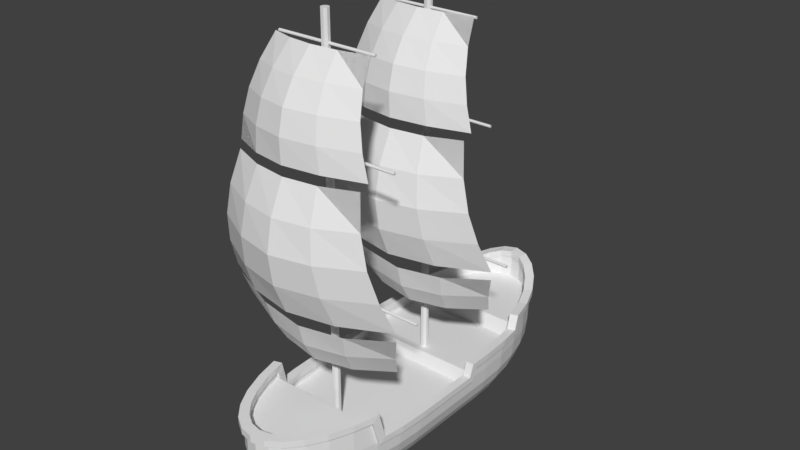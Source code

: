 # Source: Ship.blend  (saved by Blender 2.78.0; exported with 4.5.12 LTS)
import bpy
from mathutils import Matrix  # noqa: F401  (used for matrix-valued properties, if any)

bpy.ops.wm.read_factory_settings(use_empty=True)
scene = bpy.context.scene
scene.name = 'Scene'

# ---- collections
col_collection_1 = bpy.data.collections.new('Collection 1'); scene.collection.children.link(col_collection_1)

# ---- world
world_world = bpy.data.worlds.new('World'); scene.world = world_world
world_world.color = (0.05088, 0.05088, 0.05088)
world_world.use_sun_shadow = False
world_world.sun_shadow_jitter_overblur = 0.0
world_world.cycles.sampling_method = 'MANUAL'

# ---- meshes
me_cylinder_000 = bpy.data.meshes.new('Cylinder.000')
me_cylinder_000.from_pydata([(0.002859, 0.1057, -0.1799), (0.003035, 0.1107, -0.1799), (0.00374, 0.09787, -0.1799), (0.003035, 0.1107, -0.1764), (0.00899, 0.1111, -0.1799), (0.001846, 0.1133, -0.1799), (0.001846, 0.1177, -0.1799), (0.00899, 0.1133, -0.1799), (0.001472, 0.09787, -0.1799), (0.002859, 0.1057, -0.1764), (0.00899, 0.1111, -0.1764), (0.001472, 0.09787, -0.1764), (0.00374, 0.09787, -0.1764), (0.00899, 0.1133, -0.1764), (0.001846, 0.1133, -0.1764), (0.001846, 0.1177, -0.1764), (0.0, 0.1056, -0.1799), (-0.002859, 0.1057, -0.1799), (-0.003035, 0.1107, -0.1799), (-0.00374, 0.09787, -0.1799), (-0.003035, 0.1107, -0.1764), (0.0, 0.1056, -0.1764), (-0.00899, 0.1111, -0.1799), (-0.001846, 0.1133, -0.1799), (-0.001846, 0.1177, -0.1799), (-0.00899, 0.1133, -0.1799), (0.0, 0.1177, -0.1764), (0.0, 0.1177, -0.1799), (-0.001472, 0.09787, -0.1799), (-0.002859, 0.1057, -0.1764), (-0.00899, 0.1111, -0.1764), (-0.001472, 0.09787, -0.1764), (-0.00374, 0.09787, -0.1764), (-0.00899, 0.1133, -0.1764), (-0.001846, 0.1133, -0.1764), (-0.001846, 0.1177, -0.1764)], [], [(6, 27, 26, 15), (2, 0, 9, 12), (2, 8, 16, 27, 6, 5, 7, 4, 1, 0), (4, 7, 13, 10), (1, 4, 10, 3), (16, 8, 11, 21), (8, 2, 12, 11), (0, 1, 3, 9), (12, 9, 3, 10, 13, 14, 15, 26, 21, 11), (7, 5, 14, 13), (5, 6, 15, 14), (24, 35, 26, 27), (19, 32, 29, 17), (19, 17, 18, 22, 25, 23, 24, 27, 16, 28), (22, 30, 33, 25), (18, 20, 30, 22), (16, 21, 31, 28), (28, 31, 32, 19), (17, 29, 20, 18), (32, 31, 21, 26, 35, 34, 33, 30, 20, 29), (25, 33, 34, 23), (23, 34, 35, 24)])
me_cylinder_000.use_remesh_preserve_volume = False
me_cylinder_000.use_remesh_preserve_attributes = False
me_cylinder_000.use_mirror_vertex_groups = False
me_cylinder_000.update()
me_cylinder_005 = bpy.data.meshes.new('Cylinder.005')
me_cylinder_005.from_pydata([(-0.08637, 0.4033, -0.005975), (-0.1208, 0.2444, -0.01961), (0.08637, 0.4033, -0.005975), (0.1208, 0.2444, -0.01961), (0.04318, 0.4032, 0.01087), (-7.146e-09, 0.4032, 0.01709), (-0.04318, 0.4032, 0.01087), (-0.09497, 0.3635, 0.004416), (-0.1036, 0.3237, 0.005173), (-0.1122, 0.2841, -0.003608), (-0.06038, 0.2442, 0.009837), (-1.559e-09, 0.2442, 0.0217), (0.06038, 0.2442, 0.009836), (0.1122, 0.2841, -0.003608), (0.1036, 0.3237, 0.005173), (0.09497, 0.3635, 0.004416), (-0.04748, 0.3634, 0.02708), (-3.213e-10, 0.3633, 0.03586), (0.04748, 0.3634, 0.02708), (-0.05178, 0.3236, 0.0326), (3.74e-10, 0.3235, 0.04381), (0.05178, 0.3236, 0.0326), (-0.05608, 0.2839, 0.02612), (-1.2e-10, 0.2838, 0.03816), (0.05608, 0.2839, 0.02612), (-0.08637, 0.4033, 0.1645), (-0.1208, 0.2444, 0.1508), (0.08637, 0.4033, 0.1645), (0.1208, 0.2444, 0.1508), (0.04318, 0.4032, 0.1813), (1.639e-08, 0.4032, 0.1875), (-0.04318, 0.4032, 0.1813), (-0.09497, 0.3635, 0.1748), (-0.1036, 0.3237, 0.1756), (-0.1122, 0.2841, 0.1668), (-0.06038, 0.2442, 0.1803), (1.68e-08, 0.2442, 0.1921), (0.06038, 0.2442, 0.1803), (0.1122, 0.2841, 0.1668), (0.1036, 0.3237, 0.1756), (0.09497, 0.3635, 0.1748), (-0.04748, 0.3634, 0.1975), (1.803e-08, 0.3633, 0.2063), (0.04748, 0.3634, 0.1975), (-0.05178, 0.3236, 0.203), (1.873e-08, 0.3235, 0.2142), (0.05178, 0.3236, 0.203), (-0.05608, 0.2839, 0.1965), (1.824e-08, 0.2838, 0.2086), (0.05608, 0.2839, 0.1965), (-0.06522, 0.5291, -0.04734), (-0.09119, 0.4112, -0.0125), (0.06522, 0.5291, -0.04734), (0.09119, 0.4112, -0.0125), (0.03261, 0.5311, -0.03498), (-1.303e-08, 0.5319, -0.03042), (-0.03261, 0.5311, -0.03498), (-0.07171, 0.5013, -0.02851), (-0.07821, 0.4723, -0.01674), (-0.0847, 0.4422, -0.01198), (-0.0456, 0.4147, 0.009092), (-5.357e-09, 0.4161, 0.01779), (0.0456, 0.4147, 0.009092), (0.0847, 0.4422, -0.01198), (0.07821, 0.4723, -0.01674), (0.07171, 0.5013, -0.02851), (-0.03586, 0.504, -0.01189), (-3.932e-09, 0.505, -0.005451), (0.03586, 0.504, -0.01189), (-0.0391, 0.4756, 0.003372), (-5.899e-09, 0.4769, 0.01159), (0.0391, 0.4756, 0.003372), (-0.04235, 0.4457, 0.009824), (-9.715e-11, 0.4471, 0.01865), (0.04235, 0.4457, 0.009824), (-0.06522, 0.5291, 0.1231), (-0.09119, 0.4112, 0.1579), (0.06522, 0.5291, 0.1231), (0.09119, 0.4112, 0.1579), (0.03261, 0.5311, 0.1354), (1.224e-08, 0.5319, 0.14), (-0.03261, 0.5311, 0.1354), (-0.07171, 0.5013, 0.1419), (-0.07821, 0.4723, 0.1537), (-0.0847, 0.4422, 0.1585), (-0.0456, 0.4147, 0.1795), (1.645e-08, 0.4161, 0.1882), (0.0456, 0.4147, 0.1795), (0.0847, 0.4422, 0.1585), (0.07821, 0.4723, 0.1537), (0.07171, 0.5013, 0.1419), (-0.03586, 0.504, 0.1585), (1.442e-08, 0.505, 0.165), (0.03586, 0.504, 0.1585), (-0.0391, 0.4756, 0.1738), (1.591e-08, 0.4769, 0.182), (0.0391, 0.4756, 0.1738), (-0.04235, 0.4457, 0.1803), (1.653e-08, 0.4471, 0.1891), (0.04235, 0.4457, 0.1803), (0.1186, 0.2322, -0.02256), (-0.1186, 0.2322, -0.02256), (0.1017, 0.1751, -0.04472), (0.1101, 0.2024, -0.03124), (0.05929, 0.2224, -0.002972), (-1.685e-08, 0.2185, 0.004914), (-0.05929, 0.2224, -0.002972), (-0.1101, 0.2024, -0.03124), (-0.1017, 0.1751, -0.04472), (0.05085, 0.166, -0.02648), (-1.549e-08, 0.1623, -0.01903), (-0.05085, 0.166, -0.02648), (0.05507, 0.1926, -0.01147), (-1.693e-08, 0.1886, -0.003461), (-0.05507, 0.1926, -0.01147), (0.1186, 0.2322, 0.1479), (-0.1186, 0.2322, 0.1479), (0.1017, 0.1751, 0.1257), (0.1101, 0.2024, 0.1392), (0.05929, 0.2224, 0.1675), (1.505e-09, 0.2185, 0.1753), (-0.05929, 0.2224, 0.1675), (-0.1101, 0.2024, 0.1392), (-0.1017, 0.1751, 0.1257), (0.05085, 0.166, 0.144), (1.324e-08, 0.1623, 0.1514), (-0.05085, 0.166, 0.144), (0.05507, 0.1926, 0.159), (7.731e-10, 0.1886, 0.167), (-0.05507, 0.1926, 0.159), (-0.04748, 0.3634, 0.02426), (-5.681e-10, 0.3633, 0.03303), (0.04748, 0.3634, 0.02426), (-0.05178, 0.3236, 0.02978), (1.271e-10, 0.3235, 0.04099), (0.05178, 0.3236, 0.02978), (-0.05608, 0.2839, 0.0233), (-3.668e-10, 0.2838, 0.03534), (0.05608, 0.2839, 0.0233), (-0.04748, 0.3634, 0.1947), (1.779e-08, 0.3633, 0.2035), (0.04748, 0.3634, 0.1947), (-0.05178, 0.3236, 0.2002), (1.848e-08, 0.3235, 0.2114), (0.05178, 0.3236, 0.2002), (-0.05608, 0.2839, 0.1937), (1.799e-08, 0.2838, 0.2058), (0.05608, 0.2839, 0.1937), (-0.03586, 0.504, -0.01471), (-4.179e-09, 0.505, -0.008274), (0.03586, 0.504, -0.01471), (-0.0391, 0.4756, 0.0005493), (-6.145e-09, 0.4769, 0.008766), (0.0391, 0.4756, 0.0005493), (-0.04235, 0.4457, 0.007001), (-3.44e-10, 0.4471, 0.01583), (0.04235, 0.4457, 0.007001), (-0.03586, 0.504, 0.1557), (1.418e-08, 0.505, 0.1622), (0.03586, 0.504, 0.1557), (-0.0391, 0.4756, 0.171), (1.567e-08, 0.4769, 0.1792), (0.0391, 0.4756, 0.171), (-0.04235, 0.4457, 0.1774), (1.628e-08, 0.4471, 0.1863), (0.04235, 0.4457, 0.1774), (0.05507, 0.1926, -0.01429), (-1.74e-08, 0.1886, -0.006284), (-0.05507, 0.1926, -0.01429), (0.05507, 0.1926, 0.1561), (5.263e-10, 0.1886, 0.1641), (-0.05507, 0.1926, 0.1561)], [], [(24, 12, 3, 13), (4, 18, 15, 2), (18, 21, 14, 15), (21, 24, 13, 14), (0, 7, 16, 6), (6, 16, 17, 5), (5, 17, 18, 4), (7, 8, 19, 16), (16, 19, 20, 17), (17, 20, 21, 18), (8, 9, 22, 19), (19, 22, 23, 20), (20, 23, 24, 21), (9, 1, 10, 22), (22, 10, 11, 23), (23, 11, 12, 24), (49, 37, 28, 38), (29, 43, 40, 27), (43, 46, 39, 40), (46, 49, 38, 39), (25, 32, 41, 31), (31, 41, 42, 30), (30, 42, 43, 29), (32, 33, 44, 41), (41, 44, 45, 42), (42, 45, 46, 43), (33, 34, 47, 44), (44, 47, 48, 45), (45, 48, 49, 46), (34, 26, 35, 47), (47, 35, 36, 48), (48, 36, 37, 49), (74, 62, 53, 63), (54, 68, 65, 52), (68, 71, 64, 65), (71, 74, 63, 64), (50, 57, 66, 56), (56, 66, 67, 55), (55, 67, 68, 54), (57, 58, 69, 66), (66, 69, 70, 67), (67, 70, 71, 68), (58, 59, 72, 69), (69, 72, 73, 70), (70, 73, 74, 71), (59, 51, 60, 72), (72, 60, 61, 73), (73, 61, 62, 74), (99, 87, 78, 88), (79, 93, 90, 77), (93, 96, 89, 90), (96, 99, 88, 89), (75, 82, 91, 81), (81, 91, 92, 80), (80, 92, 93, 79), (82, 83, 94, 91), (91, 94, 95, 92), (92, 95, 96, 93), (83, 84, 97, 94), (94, 97, 98, 95), (95, 98, 99, 96), (84, 76, 85, 97), (97, 85, 86, 98), (98, 86, 87, 99), (114, 106, 101, 107), (111, 114, 107, 108), (102, 103, 112, 109), (109, 112, 113, 110), (110, 113, 114, 111), (103, 100, 104, 112), (112, 104, 105, 113), (113, 105, 106, 114), (129, 121, 116, 122), (126, 129, 122, 123), (117, 118, 127, 124), (124, 127, 128, 125), (125, 128, 129, 126), (118, 115, 119, 127), (127, 119, 120, 128), (128, 120, 121, 129), (138, 13, 3, 12), (4, 2, 15, 132), (132, 15, 14, 135), (135, 14, 13, 138), (0, 6, 130, 7), (6, 5, 131, 130), (5, 4, 132, 131), (7, 130, 133, 8), (130, 131, 134, 133), (131, 132, 135, 134), (8, 133, 136, 9), (133, 134, 137, 136), (134, 135, 138, 137), (9, 136, 10, 1), (136, 137, 11, 10), (137, 138, 12, 11), (147, 38, 28, 37), (29, 27, 40, 141), (141, 40, 39, 144), (144, 39, 38, 147), (25, 31, 139, 32), (31, 30, 140, 139), (30, 29, 141, 140), (32, 139, 142, 33), (139, 140, 143, 142), (140, 141, 144, 143), (33, 142, 145, 34), (142, 143, 146, 145), (143, 144, 147, 146), (34, 145, 35, 26), (145, 146, 36, 35), (146, 147, 37, 36), (156, 63, 53, 62), (54, 52, 65, 150), (150, 65, 64, 153), (153, 64, 63, 156), (50, 56, 148, 57), (56, 55, 149, 148), (55, 54, 150, 149), (57, 148, 151, 58), (148, 149, 152, 151), (149, 150, 153, 152), (58, 151, 154, 59), (151, 152, 155, 154), (152, 153, 156, 155), (59, 154, 60, 51), (154, 155, 61, 60), (155, 156, 62, 61), (165, 88, 78, 87), (79, 77, 90, 159), (159, 90, 89, 162), (162, 89, 88, 165), (75, 81, 157, 82), (81, 80, 158, 157), (80, 79, 159, 158), (82, 157, 160, 83), (157, 158, 161, 160), (158, 159, 162, 161), (83, 160, 163, 84), (160, 161, 164, 163), (161, 162, 165, 164), (84, 163, 85, 76), (163, 164, 86, 85), (164, 165, 87, 86), (168, 107, 101, 106), (111, 108, 107, 168), (102, 109, 166, 103), (109, 110, 167, 166), (110, 111, 168, 167), (103, 166, 104, 100), (166, 167, 105, 104), (167, 168, 106, 105), (171, 122, 116, 121), (126, 123, 122, 171), (117, 124, 169, 118), (124, 125, 170, 169), (125, 126, 171, 170), (118, 169, 119, 115), (169, 170, 120, 119), (170, 171, 121, 120)])
me_cylinder_005.use_remesh_preserve_volume = False
me_cylinder_005.use_remesh_preserve_attributes = False
me_cylinder_005.use_mirror_vertex_groups = False
me_cylinder_005.update()
me_cylinder_002 = bpy.data.meshes.new('Cylinder.002')
me_cylinder_002.from_pydata([(0.004746, 0.04493, -0.05153), (0.004746, 0.5647, -0.05153), (0.004746, 0.04493, -0.0476), (0.004746, 0.5647, -0.0476), (0.001966, 0.04493, -0.04482), (0.001966, 0.5647, -0.04482), (-0.001966, 0.04493, -0.04482), (-0.001966, 0.5647, -0.04482), (-0.004746, 0.04493, -0.0476), (-0.004746, 0.5647, -0.0476), (-0.004746, 0.04493, -0.05153), (-0.004746, 0.5647, -0.05153), (-0.001966, 0.04493, -0.05431), (-0.001966, 0.5647, -0.05431), (0.001966, 0.04493, -0.05431), (0.001966, 0.5647, -0.05431), (0.1216, 0.2412, -0.05025), (-0.1216, 0.2412, -0.05025), (0.1216, 0.2412, -0.04888), (-0.1216, 0.2412, -0.04888), (0.1216, 0.2403, -0.04791), (-0.1216, 0.2403, -0.04791), (0.1216, 0.2389, -0.04791), (-0.1216, 0.2389, -0.04791), (0.1216, 0.2379, -0.04888), (-0.1216, 0.2379, -0.04888), (0.1216, 0.2379, -0.05025), (-0.1216, 0.2379, -0.05025), (0.1216, 0.2389, -0.05122), (-0.1216, 0.2389, -0.05122), (0.1216, 0.2403, -0.05122), (-0.1216, 0.2403, -0.05122), (0.09063, 0.4093, -0.05025), (-0.09063, 0.4093, -0.05025), (0.09063, 0.4093, -0.04888), (-0.09063, 0.4093, -0.04888), (0.09063, 0.4083, -0.04791), (-0.09063, 0.4083, -0.04791), (0.09063, 0.407, -0.04791), (-0.09063, 0.407, -0.04791), (0.09063, 0.406, -0.04888), (-0.09063, 0.406, -0.04888), (0.09063, 0.406, -0.05025), (-0.09063, 0.406, -0.05025), (0.09063, 0.407, -0.05122), (-0.09063, 0.407, -0.05122), (0.09063, 0.4083, -0.05122), (-0.09063, 0.4083, -0.05122), (0.06668, 0.5293, -0.05025), (-0.06668, 0.5293, -0.05025), (0.06668, 0.5293, -0.04888), (-0.06668, 0.5293, -0.04888), (0.06668, 0.5283, -0.04791), (-0.06668, 0.5283, -0.04791), (0.06668, 0.5269, -0.04791), (-0.06668, 0.5269, -0.04791), (0.06668, 0.526, -0.04888), (-0.06668, 0.526, -0.04888), (0.06668, 0.526, -0.05025), (-0.06668, 0.526, -0.05025), (0.06668, 0.5269, -0.05122), (-0.06668, 0.5269, -0.05122), (0.06668, 0.5283, -0.05122), (-0.06668, 0.5283, -0.05122), (0.004746, 0.04493, 0.1146), (0.004746, 0.5647, 0.1146), (0.004746, 0.04493, 0.1185), (0.004746, 0.5647, 0.1185), (0.001966, 0.04493, 0.1213), (0.001966, 0.5647, 0.1213), (-0.001966, 0.04493, 0.1213), (-0.001966, 0.5647, 0.1213), (-0.004746, 0.04493, 0.1185), (-0.004746, 0.5647, 0.1185), (-0.004746, 0.04493, 0.1146), (-0.004746, 0.5647, 0.1146), (-0.001966, 0.04493, 0.1118), (-0.001966, 0.5647, 0.1118), (0.001966, 0.04493, 0.1118), (0.001966, 0.5647, 0.1118), (0.1216, 0.2412, 0.1158), (-0.1216, 0.2412, 0.1158), (0.1216, 0.2412, 0.1172), (-0.1216, 0.2412, 0.1172), (0.1216, 0.2403, 0.1182), (-0.1216, 0.2403, 0.1182), (0.1216, 0.2389, 0.1182), (-0.1216, 0.2389, 0.1182), (0.1216, 0.2379, 0.1172), (-0.1216, 0.2379, 0.1172), (0.1216, 0.2379, 0.1158), (-0.1216, 0.2379, 0.1158), (0.1216, 0.2389, 0.1149), (-0.1216, 0.2389, 0.1149), (0.1216, 0.2403, 0.1149), (-0.1216, 0.2403, 0.1149), (0.09063, 0.4093, 0.1158), (-0.09063, 0.4093, 0.1158), (0.09063, 0.4093, 0.1172), (-0.09063, 0.4093, 0.1172), (0.09063, 0.4083, 0.1182), (-0.09063, 0.4083, 0.1182), (0.09063, 0.407, 0.1182), (-0.09063, 0.407, 0.1182), (0.09063, 0.406, 0.1172), (-0.09063, 0.406, 0.1172), (0.09063, 0.406, 0.1158), (-0.09063, 0.406, 0.1158), (0.09063, 0.407, 0.1149), (-0.09063, 0.407, 0.1149), (0.09063, 0.4083, 0.1149), (-0.09063, 0.4083, 0.1149), (0.06668, 0.5293, 0.1158), (-0.06668, 0.5293, 0.1158), (0.06668, 0.5293, 0.1172), (-0.06668, 0.5293, 0.1172), (0.06668, 0.5283, 0.1182), (-0.06668, 0.5283, 0.1182), (0.06668, 0.5269, 0.1182), (-0.06668, 0.5269, 0.1182), (0.06668, 0.526, 0.1172), (-0.06668, 0.526, 0.1172), (0.06668, 0.526, 0.1158), (-0.06668, 0.526, 0.1158), (0.06668, 0.5269, 0.1149), (-0.06668, 0.5269, 0.1149), (0.06668, 0.5283, 0.1149), (-0.06668, 0.5283, 0.1149), (-0.0149, 0.1271, -0.2411), (-0.02975, 0.1222, -0.2319), (-0.04407, 0.1158, -0.2161), (-0.05707, 0.1098, -0.1942), (-0.06799, 0.1067, -0.1668), (-0.07436, 0.1068, -0.1408), (-0.07444, 0.1095, 0.1416), (-0.06799, 0.1095, 0.1667), (-0.05707, 0.1095, 0.1941), (-0.04407, 0.1095, 0.216), (-0.02975, 0.1095, 0.2318), (-0.0149, 0.1095, 0.241), (-0.07622, 0.09112, -0.1333), (-0.08133, 0.09112, -0.1005), (-0.08308, 0.09112, -0.064), (-0.08308, 0.09112, -0.03704), (-0.08133, 0.07515, 0.1004), (-0.08308, 0.07515, 0.06388), (-0.07622, 0.07515, 0.1329), (-0.08308, 0.07515, 0.03211), (-0.08308, 0.07515, -0.03097), (-0.08308, 0.07515, -5.995e-05), (-0.0149, 0.09802, -0.2411), (-0.02975, 0.09802, -0.2319), (-0.04407, 0.09802, -0.2161), (-0.05707, 0.09802, -0.1942), (-0.06799, 0.09802, -0.1668), (-0.07436, 0.09802, -0.1408), (-0.07444, 0.09802, 0.1416), (-0.06799, 0.09801, 0.1667), (-0.05707, 0.09801, 0.1941), (-0.04407, 0.09801, 0.216), (-0.02975, 0.09801, 0.2318), (-0.0149, 0.09801, 0.241), (-0.07622, 0.07967, -0.1333), (-0.08133, 0.07967, -0.1005), (-0.08308, 0.07967, -0.064), (-0.08308, 0.07967, -0.03704), (-0.08133, 0.06272, 0.1004), (-0.08308, 0.06272, 0.06388), (-0.07622, 0.06272, 0.1329), (-0.08308, 0.06272, 0.03211), (-0.08308, 0.06272, -0.03097), (-0.08308, 0.06272, -5.995e-05), (-2.135e-08, 0.1293, -0.2442), (0.0149, 0.1271, -0.2411), (0.02975, 0.1222, -0.2319), (0.04407, 0.1158, -0.2161), (0.05707, 0.1098, -0.1942), (0.06799, 0.1067, -0.1668), (0.07436, 0.1068, -0.1408), (0.07444, 0.1095, 0.1416), (0.06799, 0.1095, 0.1667), (0.05707, 0.1095, 0.1941), (0.04407, 0.1095, 0.216), (0.02975, 0.1095, 0.2318), (0.0149, 0.1095, 0.241), (2.133e-08, 0.1095, 0.244), (0.07622, 0.09112, -0.1333), (0.08133, 0.09112, -0.1005), (0.08308, 0.09112, -0.064), (0.08308, 0.09112, -0.03704), (0.08133, 0.07515, 0.1004), (0.08308, 0.07515, 0.06388), (0.07622, 0.07515, 0.1329), (0.08308, 0.07515, 0.03211), (0.08308, 0.07515, -0.03097), (0.08308, 0.07515, -5.997e-05), (-2.135e-08, 0.09802, -0.2442), (0.0149, 0.09802, -0.2411), (0.02975, 0.09802, -0.2319), (0.04407, 0.09802, -0.2161), (0.05707, 0.09802, -0.1942), (0.06799, 0.09802, -0.1668), (0.07436, 0.09802, -0.1408), (0.07444, 0.09802, 0.1416), (0.06799, 0.09801, 0.1667), (0.05707, 0.09801, 0.1941), (0.04407, 0.09801, 0.216), (0.02975, 0.09801, 0.2318), (0.0149, 0.09801, 0.241), (2.133e-08, 0.09801, 0.244), (0.07622, 0.07967, -0.1333), (0.08133, 0.07967, -0.1005), (0.08308, 0.07967, -0.064), (0.08308, 0.07967, -0.03704), (0.08133, 0.06272, 0.1004), (0.08308, 0.06272, 0.06388), (0.07622, 0.06272, 0.1329), (0.08308, 0.06272, 0.03211), (0.08308, 0.06272, -0.03097), (0.08308, 0.06272, -5.997e-05), (-2.135e-08, 0.09802, -0.2442), (-2.108e-08, 0.09802, -0.2411), (-3.41e-08, 0.09802, -0.2319), (-3.272e-08, 0.09802, -0.2161), (-3.08e-08, 0.09802, -0.1942), (-2.841e-08, 0.09802, -0.1668), (-2.613e-08, 0.09802, -0.1408), (1.238e-08, 0.09802, 0.1416), (1.458e-08, 0.09801, 0.1667), (3.079e-08, 0.09801, 0.1941), (3.271e-08, 0.09801, 0.216), (3.408e-08, 0.09801, 0.2318), (2.107e-08, 0.09801, 0.241), (2.133e-08, 0.09801, 0.244), (-1.165e-08, 0.07967, -0.1333), (-1.57e-08, 0.07967, -0.1005), (-1.251e-08, 0.07967, -0.064), (-6.694e-09, 0.07967, -0.03704), (1.569e-08, 0.06272, 0.1004), (5.584e-09, 0.06272, 0.06388), (1.162e-08, 0.06272, 0.1329), (2.807e-09, 0.06272, 0.03211), (-2.707e-09, 0.06272, -0.03097), (-3.224e-11, 0.06272, -5.996e-05), (-0.01705, -0.01553, 0.06527), (-0.03344, -0.01056, 0.06527), (-0.04855, -0.002481, 0.06527), (-0.06179, 0.008387, 0.06527), (-0.07266, 0.02163, 0.06527), (-0.08073, 0.03674, 0.06527), (-0.08571, 0.05313, 0.06527), (-0.08739, 0.07408, 0.06527), (-0.01672, -0.01553, 0.07227), (-0.0328, -0.01056, 0.07901), (-0.04762, -0.002481, 0.08522), (-0.0606, 0.008387, 0.09067), (-0.07126, 0.02163, 0.09513), (-0.07918, 0.03674, 0.09845), (-0.08406, 0.05313, 0.1005), (-0.08571, 0.07408, 0.1012), (-0.08739, 0.07408, -0.06593), (-0.08571, 0.05313, -0.06593), (-0.08073, 0.03674, -0.06593), (-0.07266, 0.02163, -0.06593), (-0.06179, 0.008387, -0.06593), (-0.04855, -0.002481, -0.06593), (-0.03344, -0.01056, -0.06593), (-0.01705, -0.01553, -0.06593), (-0.01575, -0.01553, 0.07901), (-0.0309, -0.01056, 0.09223), (-0.04485, -0.002481, 0.1044), (-0.05709, 0.008387, 0.1151), (-0.06713, 0.02163, 0.1239), (-0.07459, 0.03674, 0.1304), (-0.07918, 0.05313, 0.1344), (-0.08571, 0.07408, -0.1019), (-0.08406, 0.05313, -0.1012), (-0.07918, 0.03674, -0.09912), (-0.07126, 0.02163, -0.0958), (-0.0606, 0.008387, -0.09133), (-0.04762, -0.002481, -0.08589), (-0.0328, -0.01056, -0.07968), (-0.01672, -0.01553, -0.07294), (-0.08073, 0.07408, 0.1357), (-0.01417, -0.01553, 0.08522), (-0.02781, -0.01056, 0.1044), (-0.04037, -0.002481, 0.1221), (-0.05138, 0.008387, 0.1376), (-0.06041, 0.02163, 0.1503), (-0.06713, 0.03674, 0.1598), (-0.08073, 0.07408, -0.1364), (-0.07918, 0.05313, -0.135), (-0.07459, 0.03674, -0.131), (-0.06713, 0.02163, -0.1245), (-0.05709, 0.008387, -0.1158), (-0.04485, -0.002481, -0.1051), (-0.0309, -0.01056, -0.09289), (-0.01575, -0.01553, -0.07968), (-0.07126, 0.05313, 0.1656), (-0.07266, 0.07408, 0.1676), (-0.01205, -0.01553, 0.09067), (-0.02365, -0.01056, 0.1151), (-0.03433, -0.002481, 0.1376), (-0.04369, 0.008387, 0.1573), (-0.05138, 0.02163, 0.1735), (-0.05709, 0.03674, 0.1856), (-0.07266, 0.07408, -0.1682), (-0.07126, 0.05313, -0.1663), (-0.06713, 0.03674, -0.1604), (-0.06041, 0.02163, -0.151), (-0.05138, 0.008387, -0.1383), (-0.04037, -0.002481, -0.1228), (-0.02781, -0.01056, -0.1051), (-0.01417, -0.01553, -0.08589), (-0.0606, 0.05313, 0.193), (-0.06179, 0.07408, 0.1955), (-0.009471, -0.01553, 0.09513), (-0.01858, -0.01056, 0.1239), (-0.02697, -0.002481, 0.1503), (-0.03433, 0.008387, 0.1735), (-0.04037, 0.02163, 0.1926), (-0.06179, 0.07408, -0.1961), (-0.0606, 0.05313, -0.1936), (-0.05709, 0.03674, -0.1862), (-0.05138, 0.02163, -0.1742), (-0.04369, 0.008387, -0.158), (-0.03433, -0.002481, -0.1383), (-0.02365, -0.01056, -0.1158), (-0.01205, -0.01553, -0.09133), (-0.04485, 0.03674, 0.2067), (-0.04762, 0.05313, 0.2154), (-0.04855, 0.07408, 0.2184), (-0.006524, -0.01553, 0.09845), (-0.0128, -0.01056, 0.1304), (-0.01858, -0.002481, 0.1598), (-0.02365, 0.008387, 0.1856), (-0.04855, 0.07408, -0.219), (-0.04762, 0.05313, -0.2161), (-0.04485, 0.03674, -0.2074), (-0.04037, 0.02163, -0.1932), (-0.03433, 0.008387, -0.1742), (-0.02697, -0.002481, -0.151), (-0.01858, -0.01056, -0.1245), (-0.009471, -0.01553, -0.0958), (-0.02781, 0.02163, 0.2067), (-0.0309, 0.03674, 0.2224), (-0.0328, 0.05313, 0.2321), (-0.03344, 0.07408, 0.2354), (-0.003326, -0.01553, 0.1005), (-0.006524, -0.01056, 0.1344), (-0.009471, -0.002481, 0.1656), (-0.03344, 0.07408, -0.236), (-0.0328, 0.05313, -0.2328), (-0.0309, 0.03674, -0.2231), (-0.02781, 0.02163, -0.2074), (-0.02365, 0.008387, -0.1862), (-0.01858, -0.002481, -0.1604), (-0.0128, -0.01056, -0.131), (-0.006524, -0.01553, -0.09912), (-0.01205, 0.008387, 0.193), (-0.01417, 0.02163, 0.2154), (-0.01575, 0.03674, 0.2321), (-0.01672, 0.05313, 0.2424), (-0.01705, 0.07408, 0.2459), (-0.01705, 0.07408, -0.2465), (-0.01672, 0.05313, -0.2431), (-0.01575, 0.03674, -0.2328), (-0.01417, 0.02163, -0.2161), (-0.01205, 0.008387, -0.1936), (-0.009471, -0.002481, -0.1663), (-0.006524, -0.01056, -0.135), (-0.003326, -0.01553, -0.1012), (-0.07954, 0.1089, 0.1404), (-0.07971, 0.1089, -0.1406), (-0.07266, 0.1089, 0.1676), (-0.07266, 0.1089, -0.1682), (-0.06179, 0.1089, 0.1955), (-0.06179, 0.1118, -0.1961), (-0.04855, 0.1089, 0.2184), (-0.03344, -0.01056, -0.03313), (-0.03344, -0.01056, -0.0003316), (-0.03344, -0.01056, 0.03247), (-0.04855, -0.002481, -0.03313), (-0.04855, -0.002481, -0.0003316), (-0.04855, -0.002481, 0.03247), (-0.06179, 0.008387, -0.03313), (-0.06179, 0.008387, -0.0003316), (-0.06179, 0.008387, 0.03247), (-0.07266, 0.02163, -0.03313), (-0.07266, 0.02163, -0.0003316), (-0.07266, 0.02163, 0.03247), (-0.04855, 0.1182, -0.219), (-0.03344, 0.1089, 0.2354), (-0.03344, 0.1262, -0.236), (-0.01705, 0.1089, 0.2459), (-0.01705, 0.1319, -0.2465), (-0.08073, 0.03674, -0.03313), (-0.08073, 0.03674, -0.0003316), (-0.08073, 0.03674, 0.03247), (-0.08739, 0.09152, -0.03313), (-0.08739, 0.07408, 0.03247), (-0.08739, 0.07408, -0.0003316), (-0.08739, 0.07408, -0.03313), (-0.08571, 0.05313, -0.03313), (-0.08571, 0.05313, -0.0003316), (-0.08571, 0.05313, 0.03247), (-0.01705, 0.09152, -0.2465), (-0.01705, 0.09152, 0.2459), (-0.03344, 0.09152, -0.236), (-0.03344, 0.09152, 0.2354), (-0.04855, 0.09152, -0.219), (-0.01705, -0.01553, 0.03247), (-0.01705, -0.01553, -0.0003316), (-0.01705, -0.01553, -0.03313), (-0.04855, 0.09152, 0.2184), (-0.06179, 0.09152, -0.1961), (-0.06179, 0.09152, 0.1955), (-0.07266, 0.09152, -0.1682), (-0.07266, 0.09152, 0.1676), (-0.08073, 0.09152, -0.1364), (-0.08073, 0.09152, 0.1357), (-0.08571, 0.09152, -0.1019), (-0.08739, 0.09152, -0.06593), (-1.268e-08, -0.01721, -0.06593), (0.01705, -0.01553, 0.06527), (0.03344, -0.01056, 0.06527), (0.04855, -0.002481, 0.06527), (0.06179, 0.008387, 0.06527), (0.07266, 0.02163, 0.06527), (0.08073, 0.03674, 0.06527), (0.08571, 0.05313, 0.06527), (0.08739, 0.07408, 0.06527), (0.01672, -0.01553, 0.07227), (0.0328, -0.01056, 0.07901), (0.04762, -0.002481, 0.08522), (0.0606, 0.008387, 0.09067), (0.07126, 0.02163, 0.09513), (0.07918, 0.03674, 0.09845), (0.08406, 0.05313, 0.1005), (0.08571, 0.07408, 0.1012), (0.08739, 0.07408, -0.06593), (0.08571, 0.05313, -0.06593), (0.08073, 0.03674, -0.06593), (0.07266, 0.02163, -0.06593), (0.06179, 0.008387, -0.06593), (0.04855, -0.002481, -0.06593), (0.03344, -0.01056, -0.06593), (0.01705, -0.01553, -0.06593), (0.01575, -0.01553, 0.07901), (0.0309, -0.01056, 0.09223), (0.04485, -0.002481, 0.1044), (0.05709, 0.008387, 0.1151), (0.06713, 0.02163, 0.1239), (0.07459, 0.03674, 0.1304), (0.07918, 0.05313, 0.1344), (0.08571, 0.07408, -0.1019), (0.08406, 0.05313, -0.1012), (0.07918, 0.03674, -0.09912), (0.07126, 0.02163, -0.0958), (0.0606, 0.008387, -0.09133), (0.04762, -0.002481, -0.08589), (0.0328, -0.01056, -0.07968), (0.01672, -0.01553, -0.07294), (0.08073, 0.07408, 0.1357), (0.01418, -0.01553, 0.08522), (0.02781, -0.01056, 0.1044), (0.04037, -0.002481, 0.1221), (0.05138, 0.008387, 0.1376), (0.06041, 0.02163, 0.1503), (0.06713, 0.03674, 0.1598), (0.08073, 0.07408, -0.1364), (0.07918, 0.05313, -0.135), (0.07459, 0.03674, -0.131), (0.06713, 0.02163, -0.1245), (0.05709, 0.008387, -0.1158), (0.04485, -0.002481, -0.1051), (0.0309, -0.01056, -0.09289), (0.01575, -0.01553, -0.07968), (0.07126, 0.05313, 0.1656), (0.07266, 0.07408, 0.1676), (0.01205, -0.01553, 0.09067), (0.02365, -0.01056, 0.1151), (0.03433, -0.002481, 0.1376), (0.04369, 0.008387, 0.1573), (0.05138, 0.02163, 0.1735), (0.05709, 0.03674, 0.1856), (0.07266, 0.07408, -0.1682), (0.07126, 0.05313, -0.1663), (0.06713, 0.03674, -0.1604), (0.06041, 0.02163, -0.151), (0.05138, 0.008387, -0.1383), (0.04037, -0.002481, -0.1228), (0.02781, -0.01056, -0.1051), (0.01417, -0.01553, -0.08589), (0.0606, 0.05313, 0.193), (0.06179, 0.07408, 0.1955), (0.009471, -0.01553, 0.09513), (0.01858, -0.01056, 0.1239), (0.02697, -0.002481, 0.1503), (0.03433, 0.008387, 0.1735), (0.04037, 0.02163, 0.1926), (0.06179, 0.07408, -0.1961), (0.0606, 0.05313, -0.1936), (0.05709, 0.03674, -0.1862), (0.05138, 0.02163, -0.1742), (0.04369, 0.008387, -0.158), (0.03433, -0.002481, -0.1383), (0.02365, -0.01056, -0.1158), (0.01205, -0.01553, -0.09133), (0.04485, 0.03674, 0.2067), (0.04762, 0.05313, 0.2154), (0.04855, 0.07408, 0.2184), (0.006524, -0.01553, 0.09845), (0.0128, -0.01056, 0.1304), (0.01858, -0.002481, 0.1598), (0.02365, 0.008387, 0.1856), (0.04855, 0.07408, -0.219), (0.04762, 0.05313, -0.2161), (0.04485, 0.03674, -0.2074), (0.04037, 0.02163, -0.1932), (0.03433, 0.008387, -0.1742), (0.02697, -0.002481, -0.151), (0.01858, -0.01056, -0.1245), (0.009471, -0.01553, -0.0958), (0.02781, 0.02163, 0.2067), (0.0309, 0.03674, 0.2224), (0.0328, 0.05313, 0.2321), (0.03344, 0.07408, 0.2354), (0.003326, -0.01553, 0.1005), (0.006524, -0.01056, 0.1344), (0.009471, -0.002481, 0.1656), (0.03344, 0.07408, -0.236), (0.0328, 0.05313, -0.2328), (0.0309, 0.03674, -0.2231), (0.02781, 0.02163, -0.2074), (0.02365, 0.008387, -0.1862), (0.01858, -0.002481, -0.1604), (0.0128, -0.01056, -0.131), (0.006524, -0.01553, -0.09912), (0.01205, 0.008387, 0.193), (0.01418, 0.02163, 0.2154), (0.01575, 0.03674, 0.2321), (0.01672, 0.05313, 0.2424), (0.01705, 0.07408, 0.2459), (8.846e-09, -0.01553, 0.1012), (1.187e-08, -0.01056, 0.1357), (0.01705, 0.07408, -0.2465), (0.01672, 0.05313, -0.2431), (0.01575, 0.03674, -0.2328), (0.01417, 0.02163, -0.2161), (0.01205, 0.008387, -0.1936), (0.009471, -0.002481, -0.1663), (0.006524, -0.01056, -0.135), (0.003326, -0.01553, -0.1012), (2.847e-08, -0.002481, 0.1676), (3.091e-08, 0.008387, 0.1955), (3.291e-08, 0.02163, 0.2184), (2.058e-08, 0.03674, 0.2354), (2.149e-08, 0.05313, 0.2459), (2.18e-08, 0.07408, 0.2494), (-2.186e-08, 0.07408, -0.2501), (-2.155e-08, 0.05313, -0.2465), (-2.064e-08, 0.03674, -0.236), (-3.297e-08, 0.02163, -0.219), (-3.097e-08, 0.008387, -0.1961), (-2.853e-08, -0.002481, -0.1682), (-2.575e-08, -0.01056, -0.1364), (-1.582e-08, -0.01553, -0.1019), (5.706e-09, -0.01721, 0.06527), (0.07954, 0.1089, 0.1404), (0.07971, 0.1089, -0.1406), (0.07266, 0.1089, 0.1676), (0.07266, 0.1089, -0.1682), (0.06179, 0.1089, 0.1955), (0.06179, 0.1118, -0.1961), (0.04855, 0.1089, 0.2184), (0.03344, -0.01056, -0.03313), (0.03344, -0.01056, -0.0003316), (0.03344, -0.01056, 0.03247), (0.04855, -0.002481, -0.03313), (0.04855, -0.002481, -0.0003316), (0.04855, -0.002481, 0.03247), (0.06179, 0.008387, -0.03313), (0.06179, 0.008387, -0.0003316), (0.06179, 0.008387, 0.03247), (0.07266, 0.02163, -0.03313), (0.07266, 0.02163, -0.0003316), (0.07266, 0.02163, 0.03247), (0.04855, 0.1182, -0.219), (0.03344, 0.1089, 0.2354), (0.03344, 0.1262, -0.236), (0.01705, 0.1089, 0.2459), (0.01705, 0.1319, -0.2465), (2.18e-08, 0.1089, 0.2494), (0.08073, 0.03674, -0.03313), (0.08073, 0.03674, -0.0003316), (0.08073, 0.03674, 0.03247), (-2.186e-08, 0.1337, -0.2501), (0.08739, 0.09152, -0.03313), (-2.186e-08, 0.09152, -0.2501), (0.08739, 0.07408, 0.03247), (0.08739, 0.07408, -0.0003316), (0.08739, 0.07408, -0.03313), (0.08571, 0.05313, -0.03313), (0.08571, 0.05313, -0.0003316), (0.08571, 0.05313, 0.03247), (2.18e-08, 0.09152, 0.2494), (0.01705, 0.09152, -0.2465), (0.01705, 0.09152, 0.2459), (0.03344, 0.09152, -0.236), (0.03344, 0.09152, 0.2354), (0.04855, 0.09152, -0.219), (0.01705, -0.01553, 0.03247), (0.01705, -0.01553, -0.0003316), (0.01705, -0.01553, -0.03313), (-6.352e-09, -0.01721, -0.03313), (-2e-09, -0.01721, -0.0003316), (2.838e-09, -0.01721, 0.03247), (0.04855, 0.09152, 0.2184), (0.06179, 0.09152, -0.1961), (0.06179, 0.09152, 0.1955), (0.07266, 0.09152, -0.1682), (0.07266, 0.09152, 0.1676), (0.08073, 0.09152, -0.1364), (0.08073, 0.09152, 0.1357), (0.08571, 0.09152, -0.1019), (0.08739, 0.09152, -0.06593), (-0.01779, 0.1265, -0.2529), (-0.0349, 0.1217, -0.242), (-0.05066, 0.1155, -0.2242), (-0.06448, 0.1097, -0.2003), (-0.07582, 0.1067, -0.1711), (-0.08247, 0.1068, -0.1452), (-0.08253, 0.1068, 0.1459), (-0.07582, 0.1067, 0.1704), (-0.06448, 0.1067, 0.1996), (-0.05066, 0.1067, 0.2235), (-0.0349, 0.1067, 0.2413), (-0.01779, 0.1067, 0.2523), (-0.01442, 0.1265, -0.2397), (-0.02879, 0.1217, -0.2305), (-0.04264, 0.1155, -0.2149), (-0.05523, 0.1097, -0.1931), (-0.0658, 0.1067, -0.166), (-0.07196, 0.1068, -0.1419), (-0.07204, 0.1068, 0.1425), (-0.0658, 0.1067, 0.1653), (-0.05523, 0.1067, 0.1924), (-0.04264, 0.1067, 0.2142), (-0.02879, 0.1067, 0.2299), (-0.01442, 0.1067, 0.2391), (-0.01442, 0.1351, -0.2397), (-0.02879, 0.1304, -0.2305), (-0.04264, 0.1241, -0.2149), (-0.05523, 0.1184, -0.1931), (-0.0658, 0.1154, -0.166), (-0.07376, 0.1154, -0.1345), (-0.07376, 0.1154, 0.1338), (-0.0658, 0.1154, 0.1653), (-0.05523, 0.1154, 0.1924), (-0.04264, 0.1154, 0.2142), (-0.02879, 0.1154, 0.2299), (-0.01442, 0.1154, 0.2391), (-0.01779, 0.1351, -0.2529), (-0.0349, 0.1304, -0.242), (-0.05066, 0.1241, -0.2242), (-0.06448, 0.1184, -0.2003), (-0.07582, 0.1154, -0.1711), (-0.08425, 0.1154, -0.1379), (-0.08425, 0.1154, 0.1372), (-0.07582, 0.1154, 0.1704), (-0.06448, 0.1154, 0.1996), (-0.05066, 0.1154, 0.2235), (-0.0349, 0.1154, 0.2413), (-0.01779, 0.1154, 0.2523), (-0.08425, 0.089, -0.1379), (-0.08944, 0.089, -0.1018), (-0.09119, 0.089, -0.06424), (-0.09119, 0.089, -0.03832), (-0.07376, 0.089, -0.1345), (-0.07871, 0.089, -0.1001), (-0.0804, 0.089, -0.06384), (-0.0804, 0.089, -0.03832), (-0.07531, 0.09763, -0.1271), (-0.07871, 0.09765, -0.1001), (-0.0804, 0.09765, -0.06384), (-0.0804, 0.09765, -0.03229), (-0.08582, 0.09763, -0.1303), (-0.08944, 0.09765, -0.1018), (-0.09119, 0.09765, -0.06424), (-0.09119, 0.09765, -0.03229), (-0.09119, 0.0726, 0.06355), (-0.08944, 0.0726, 0.1011), (-0.08425, 0.0726, 0.1372), (-0.09119, 0.0726, -0.03229), (-0.09119, 0.0726, -0.0003463), (-0.09119, 0.0726, 0.0316), (-0.07871, 0.0726, 0.09944), (-0.0804, 0.0726, 0.06314), (-0.07376, 0.0726, 0.1338), (-0.0804, 0.0726, 0.0316), (-0.0804, 0.0726, -0.03229), (-0.0804, 0.0726, -0.0003463), (-0.07871, 0.08124, 0.09944), (-0.0804, 0.08124, 0.06314), (-0.07547, 0.08123, 0.1252), (-0.0804, 0.08124, 0.0316), (-0.0804, 0.08124, -0.0262), (-0.0804, 0.08124, -0.0003463), (-0.08944, 0.08124, 0.1011), (-0.09119, 0.08124, 0.06355), (-0.08596, 0.08123, 0.1285), (-0.09119, 0.08124, 0.0316), (-0.09119, 0.08124, -0.0262), (-0.09119, 0.08124, -0.0003463), (-2.244e-08, 0.1286, -0.2566), (0.01779, 0.1265, -0.2529), (0.0349, 0.1217, -0.242), (0.05066, 0.1155, -0.2242), (0.06448, 0.1097, -0.2003), (0.07582, 0.1067, -0.1711), (0.08247, 0.1068, -0.1452), (0.08253, 0.1068, 0.1459), (0.07582, 0.1067, 0.1704), (0.06448, 0.1067, 0.1996), (0.05066, 0.1067, 0.2235), (0.0349, 0.1067, 0.2413), (0.01779, 0.1067, 0.2523), (2.238e-08, 0.1067, 0.256), (-2.122e-08, 0.1286, -0.2427), (0.01442, 0.1265, -0.2397), (0.02879, 0.1217, -0.2305), (0.04264, 0.1155, -0.2149), (0.05523, 0.1097, -0.1931), (0.0658, 0.1067, -0.166), (0.07196, 0.1068, -0.1419), (0.07204, 0.1068, 0.1425), (0.0658, 0.1067, 0.1653), (0.05523, 0.1067, 0.1924), (0.04264, 0.1067, 0.2142), (0.02879, 0.1067, 0.2299), (0.01442, 0.1067, 0.2391), (2.116e-08, 0.1067, 0.242), (-2.122e-08, 0.1372, -0.2427), (0.01442, 0.1351, -0.2397), (0.02879, 0.1304, -0.2305), (0.04264, 0.1241, -0.2149), (0.05523, 0.1184, -0.1931), (0.0658, 0.1154, -0.166), (0.07376, 0.1154, -0.1345), (0.07376, 0.1154, 0.1338), (0.0658, 0.1154, 0.1653), (0.05523, 0.1154, 0.1924), (0.04264, 0.1154, 0.2142), (0.02879, 0.1154, 0.2299), (0.01442, 0.1154, 0.2391), (2.116e-08, 0.1154, 0.242), (-2.244e-08, 0.1372, -0.2566), (0.01779, 0.1351, -0.2529), (0.0349, 0.1304, -0.242), (0.05066, 0.1241, -0.2242), (0.06448, 0.1184, -0.2003), (0.07582, 0.1154, -0.1711), (0.08425, 0.1154, -0.1379), (0.08425, 0.1154, 0.1372), (0.07582, 0.1154, 0.1704), (0.06448, 0.1154, 0.1996), (0.05066, 0.1154, 0.2235), (0.0349, 0.1154, 0.2413), (0.01779, 0.1154, 0.2523), (2.238e-08, 0.1154, 0.256), (0.08425, 0.089, -0.1379), (0.08944, 0.089, -0.1018), (0.09119, 0.089, -0.06424), (0.09119, 0.089, -0.03832), (0.07376, 0.089, -0.1345), (0.07871, 0.089, -0.1001), (0.0804, 0.089, -0.06384), (0.0804, 0.089, -0.03832), (0.07531, 0.09763, -0.1271), (0.07871, 0.09765, -0.1001), (0.0804, 0.09765, -0.06384), (0.0804, 0.09765, -0.03229), (0.08582, 0.09763, -0.1303), (0.08944, 0.09765, -0.1018), (0.09119, 0.09765, -0.06424), (0.09119, 0.09765, -0.03229), (0.09119, 0.0726, 0.06355), (0.08944, 0.0726, 0.1011), (0.08425, 0.0726, 0.1372), (0.09119, 0.0726, -0.03229), (0.09119, 0.0726, -0.0003463), (0.09119, 0.0726, 0.0316), (0.07871, 0.0726, 0.09944), (0.0804, 0.0726, 0.06314), (0.07376, 0.0726, 0.1338), (0.0804, 0.0726, 0.0316), (0.0804, 0.0726, -0.03229), (0.0804, 0.0726, -0.0003463), (0.07871, 0.08124, 0.09944), (0.0804, 0.08124, 0.06314), (0.07547, 0.08123, 0.1252), (0.0804, 0.08124, 0.0316), (0.0804, 0.08124, -0.0262), (0.0804, 0.08124, -0.0003463), (0.08944, 0.08124, 0.1011), (0.09119, 0.08124, 0.06355), (0.08596, 0.08123, 0.1285), (0.09119, 0.08124, 0.0316), (0.09119, 0.08124, -0.0262), (0.09119, 0.08124, -0.0003463)], [], [(0, 1, 3, 2), (2, 3, 5, 4), (4, 5, 7, 6), (6, 7, 9, 8), (8, 9, 11, 10), (10, 11, 13, 12), (3, 1, 15, 13, 11, 9, 7, 5), (12, 13, 15, 14), (14, 15, 1, 0), (0, 2, 4, 6, 8, 10, 12, 14), (16, 17, 19, 18), (18, 19, 21, 20), (20, 21, 23, 22), (22, 23, 25, 24), (24, 25, 27, 26), (26, 27, 29, 28), (19, 17, 31, 29, 27, 25, 23, 21), (28, 29, 31, 30), (30, 31, 17, 16), (16, 18, 20, 22, 24, 26, 28, 30), (32, 33, 35, 34), (34, 35, 37, 36), (36, 37, 39, 38), (38, 39, 41, 40), (40, 41, 43, 42), (42, 43, 45, 44), (35, 33, 47, 45, 43, 41, 39, 37), (44, 45, 47, 46), (46, 47, 33, 32), (32, 34, 36, 38, 40, 42, 44, 46), (48, 49, 51, 50), (50, 51, 53, 52), (52, 53, 55, 54), (54, 55, 57, 56), (56, 57, 59, 58), (58, 59, 61, 60), (51, 49, 63, 61, 59, 57, 55, 53), (60, 61, 63, 62), (62, 63, 49, 48), (48, 50, 52, 54, 56, 58, 60, 62), (64, 65, 67, 66), (66, 67, 69, 68), (68, 69, 71, 70), (70, 71, 73, 72), (72, 73, 75, 74), (74, 75, 77, 76), (67, 65, 79, 77, 75, 73, 71, 69), (76, 77, 79, 78), (78, 79, 65, 64), (64, 66, 68, 70, 72, 74, 76, 78), (80, 81, 83, 82), (82, 83, 85, 84), (84, 85, 87, 86), (86, 87, 89, 88), (88, 89, 91, 90), (90, 91, 93, 92), (83, 81, 95, 93, 91, 89, 87, 85), (92, 93, 95, 94), (94, 95, 81, 80), (80, 82, 84, 86, 88, 90, 92, 94), (96, 97, 99, 98), (98, 99, 101, 100), (100, 101, 103, 102), (102, 103, 105, 104), (104, 105, 107, 106), (106, 107, 109, 108), (99, 97, 111, 109, 107, 105, 103, 101), (108, 109, 111, 110), (110, 111, 97, 96), (96, 98, 100, 102, 104, 106, 108, 110), (112, 113, 115, 114), (114, 115, 117, 116), (116, 117, 119, 118), (118, 119, 121, 120), (120, 121, 123, 122), (122, 123, 125, 124), (115, 113, 127, 125, 123, 121, 119, 117), (124, 125, 127, 126), (126, 127, 113, 112), (112, 114, 116, 118, 120, 122, 124, 126), (137, 159, 158, 136), (129, 151, 150, 128), (146, 168, 166, 144), (138, 160, 159, 137), (130, 152, 151, 129), (147, 145, 167, 169), (139, 161, 160, 138), (131, 153, 152, 130), (148, 149, 171, 170), (185, 209, 161, 139), (132, 154, 153, 131), (149, 147, 169, 171), (141, 163, 162, 140), (133, 155, 154, 132), (133, 140, 162, 155), (142, 164, 163, 141), (135, 157, 156, 134), (143, 148, 170, 165), (142, 143, 165, 164), (136, 158, 157, 135), (134, 156, 168, 146), (128, 150, 196, 172), (144, 166, 167, 145), (156, 227, 240, 168), (150, 221, 220, 196), (166, 238, 239, 167), (159, 230, 229, 158), (151, 222, 221, 150), (168, 240, 238, 166), (160, 231, 230, 159), (152, 223, 222, 151), (169, 167, 239, 241), (161, 232, 231, 160), (153, 224, 223, 152), (170, 171, 243, 242), (209, 233, 232, 161), (154, 225, 224, 153), (171, 169, 241, 243), (163, 235, 234, 162), (155, 226, 225, 154), (155, 162, 234, 226), (164, 236, 235, 163), (157, 228, 227, 156), (165, 170, 242, 237), (164, 165, 237, 236), (158, 229, 228, 157), (182, 181, 205, 206), (174, 173, 197, 198), (192, 190, 214, 216), (183, 182, 206, 207), (175, 174, 198, 199), (193, 217, 215, 191), (184, 183, 207, 208), (176, 175, 199, 200), (194, 218, 219, 195), (185, 184, 208, 209), (177, 176, 200, 201), (195, 219, 217, 193), (187, 186, 210, 211), (178, 177, 201, 202), (178, 202, 210, 186), (188, 187, 211, 212), (180, 179, 203, 204), (189, 213, 218, 194), (188, 212, 213, 189), (181, 180, 204, 205), (179, 192, 216, 203), (173, 172, 196, 197), (190, 191, 215, 214), (203, 216, 240, 227), (197, 196, 220, 221), (214, 215, 239, 238), (206, 205, 229, 230), (198, 197, 221, 222), (216, 214, 238, 240), (207, 206, 230, 231), (199, 198, 222, 223), (217, 241, 239, 215), (208, 207, 231, 232), (200, 199, 223, 224), (218, 242, 243, 219), (209, 208, 232, 233), (201, 200, 224, 225), (219, 243, 241, 217), (211, 210, 234, 235), (202, 201, 225, 226), (202, 226, 234, 210), (212, 211, 235, 236), (204, 203, 227, 228), (213, 237, 242, 218), (212, 236, 237, 213), (205, 204, 228, 229), (381, 411, 244, 245), (384, 381, 245, 246), (387, 384, 246, 247), (390, 387, 247, 248), (398, 390, 248, 249), (405, 398, 249, 250), (400, 405, 250, 251), (411, 617, 568, 244), (266, 265, 280, 281), (256, 257, 249, 248), (267, 266, 281, 282), (257, 258, 250, 249), (568, 252, 244), (423, 267, 282), (261, 260, 275, 276), (258, 259, 251, 250), (262, 261, 276, 277), (252, 253, 245, 244), (263, 262, 277, 278), (253, 254, 246, 245), (264, 263, 278, 279), (254, 255, 247, 246), (265, 264, 279, 280), (255, 256, 248, 247), (273, 274, 258, 257), (278, 277, 292, 293), (274, 283, 259, 258), (279, 278, 293, 294), (568, 268, 252), (280, 279, 294, 295), (268, 269, 253, 252), (281, 280, 295, 296), (269, 270, 254, 253), (282, 281, 296, 297), (270, 271, 255, 254), (272, 273, 257, 256), (423, 282, 297), (276, 275, 290, 291), (271, 272, 256, 255), (277, 276, 291, 292), (289, 298, 274, 273), (297, 296, 312, 313), (298, 299, 283, 274), (284, 285, 269, 268), (423, 297, 313), (291, 290, 306, 307), (568, 284, 268), (292, 291, 307, 308), (285, 286, 270, 269), (293, 292, 308, 309), (286, 287, 271, 270), (294, 293, 309, 310), (287, 288, 272, 271), (295, 294, 310, 311), (288, 289, 273, 272), (296, 295, 311, 312), (309, 308, 323, 324), (568, 316, 300), (310, 309, 324, 325), (344, 345, 329, 320), (311, 310, 325, 326), (345, 346, 330, 329), (312, 311, 326, 327), (346, 347, 331, 330), (313, 312, 327, 328), (568, 332, 316), (303, 304, 288, 287), (423, 313, 328), (307, 306, 321, 322), (329, 330, 314, 305), (308, 307, 322, 323), (330, 331, 315, 314), (328, 327, 342, 343), (350, 359, 335, 334), (305, 314, 298, 289), (423, 328, 343), (322, 321, 336, 337), (332, 333, 317, 316), (323, 322, 337, 338), (333, 334, 318, 317), (324, 323, 338, 339), (334, 335, 319, 318), (325, 324, 339, 340), (335, 344, 320, 319), (326, 325, 340, 341), (348, 349, 333, 332), (327, 326, 341, 342), (349, 350, 334, 333), (361, 362, 346, 345), (340, 339, 354, 355), (362, 363, 347, 346), (341, 340, 355, 356), (568, 348, 332), (342, 341, 356, 357), (556, 557, 361, 360), (343, 342, 357, 358), (557, 558, 362, 361), (314, 315, 299, 298), (423, 343, 358), (337, 336, 351, 352), (359, 360, 344, 335), (338, 337, 352, 353), (360, 361, 345, 344), (339, 338, 353, 354), (568, 300, 284), (423, 358, 371), (352, 351, 364, 365), (558, 559, 363, 362), (353, 352, 365, 366), (568, 544, 348), (354, 353, 366, 367), (544, 545, 349, 348), (355, 354, 367, 368), (545, 554, 350, 349), (356, 355, 368, 369), (554, 555, 359, 350), (357, 356, 369, 370), (555, 556, 360, 359), (358, 357, 370, 371), (368, 367, 563, 564), (369, 368, 564, 565), (370, 369, 565, 566), (371, 370, 566, 567), (300, 301, 285, 284), (423, 371, 567), (365, 364, 560, 561), (366, 365, 561, 562), (367, 366, 562, 563), (301, 302, 286, 285), (302, 303, 287, 286), (316, 317, 301, 300), (317, 318, 302, 301), (318, 319, 303, 302), (319, 320, 304, 303), (320, 329, 305, 304), (304, 305, 289, 288), (407, 606, 593, 394), (415, 417, 375, 377), (599, 406, 395, 597), (408, 410, 391, 393), (410, 415, 377, 391), (406, 408, 393, 395), (416, 414, 378, 376), (409, 407, 394, 392), (420, 418, 374, 372), (267, 423, 615, 413), (413, 615, 616, 412), (412, 616, 617, 411), (417, 419, 373, 375), (414, 409, 392, 378), (418, 416, 376, 374), (315, 331, 414, 416), (336, 321, 415, 410), (351, 336, 410, 408), (260, 261, 403, 402), (402, 403, 404, 401), (401, 404, 405, 400), (363, 559, 606, 407), (331, 347, 409, 414), (560, 364, 406, 599), (261, 262, 396, 403), (403, 396, 397, 404), (404, 397, 398, 405), (283, 299, 418, 420), (275, 260, 422, 421), (364, 351, 408, 406), (290, 275, 421, 419), (306, 290, 419, 417), (347, 363, 407, 409), (262, 263, 388, 396), (396, 388, 389, 397), (397, 389, 390, 398), (263, 264, 385, 388), (388, 385, 386, 389), (389, 386, 387, 390), (264, 265, 382, 385), (385, 382, 383, 386), (386, 383, 384, 387), (265, 266, 379, 382), (382, 379, 380, 383), (383, 380, 381, 384), (321, 306, 417, 415), (299, 315, 416, 418), (260, 402, 399, 422), (266, 267, 413, 379), (379, 413, 412, 380), (380, 412, 411, 381), (578, 425, 424, 612), (581, 426, 425, 578), (584, 427, 426, 581), (587, 428, 427, 584), (596, 429, 428, 587), (605, 430, 429, 596), (600, 431, 430, 605), (612, 424, 568, 617), (446, 461, 460, 445), (436, 428, 429, 437), (447, 462, 461, 446), (437, 429, 430, 438), (568, 424, 432), (423, 462, 447), (441, 456, 455, 440), (438, 430, 431, 439), (442, 457, 456, 441), (432, 424, 425, 433), (443, 458, 457, 442), (433, 425, 426, 434), (444, 459, 458, 443), (434, 426, 427, 435), (445, 460, 459, 444), (435, 427, 428, 436), (453, 437, 438, 454), (458, 473, 472, 457), (454, 438, 439, 463), (459, 474, 473, 458), (568, 432, 448), (460, 475, 474, 459), (448, 432, 433, 449), (461, 476, 475, 460), (449, 433, 434, 450), (462, 477, 476, 461), (450, 434, 435, 451), (452, 436, 437, 453), (423, 477, 462), (456, 471, 470, 455), (451, 435, 436, 452), (457, 472, 471, 456), (469, 453, 454, 478), (477, 493, 492, 476), (478, 454, 463, 479), (464, 448, 449, 465), (423, 493, 477), (471, 487, 486, 470), (568, 448, 464), (472, 488, 487, 471), (465, 449, 450, 466), (473, 489, 488, 472), (466, 450, 451, 467), (474, 490, 489, 473), (467, 451, 452, 468), (475, 491, 490, 474), (468, 452, 453, 469), (476, 492, 491, 475), (489, 504, 503, 488), (568, 480, 496), (490, 505, 504, 489), (524, 500, 509, 525), (491, 506, 505, 490), (525, 509, 510, 526), (492, 507, 506, 491), (526, 510, 511, 527), (493, 508, 507, 492), (568, 496, 512), (483, 467, 468, 484), (423, 508, 493), (487, 502, 501, 486), (509, 485, 494, 510), (488, 503, 502, 487), (510, 494, 495, 511), (508, 523, 522, 507), (530, 514, 515, 539), (485, 469, 478, 494), (423, 523, 508), (502, 517, 516, 501), (512, 496, 497, 513), (503, 518, 517, 502), (513, 497, 498, 514), (504, 519, 518, 503), (514, 498, 499, 515), (505, 520, 519, 504), (515, 499, 500, 524), (506, 521, 520, 505), (528, 512, 513, 529), (507, 522, 521, 506), (529, 513, 514, 530), (541, 525, 526, 542), (520, 535, 534, 519), (542, 526, 527, 543), (521, 536, 535, 520), (568, 512, 528), (522, 537, 536, 521), (556, 540, 541, 557), (523, 538, 537, 522), (557, 541, 542, 558), (494, 478, 479, 495), (423, 538, 523), (517, 532, 531, 516), (539, 515, 524, 540), (518, 533, 532, 517), (540, 524, 525, 541), (519, 534, 533, 518), (568, 464, 480), (423, 553, 538), (532, 547, 546, 531), (558, 542, 543, 559), (533, 548, 547, 532), (568, 528, 544), (534, 549, 548, 533), (544, 528, 529, 545), (535, 550, 549, 534), (545, 529, 530, 554), (536, 551, 550, 535), (554, 530, 539, 555), (537, 552, 551, 536), (555, 539, 540, 556), (538, 553, 552, 537), (550, 564, 563, 549), (551, 565, 564, 550), (552, 566, 565, 551), (553, 567, 566, 552), (480, 464, 465, 481), (423, 567, 553), (547, 561, 560, 546), (548, 562, 561, 547), (549, 563, 562, 548), (481, 465, 466, 482), (482, 466, 467, 483), (496, 480, 481, 497), (497, 481, 482, 498), (498, 482, 483, 499), (499, 483, 484, 500), (500, 484, 485, 509), (484, 468, 469, 485), (608, 591, 593, 606), (619, 574, 572, 621), (599, 597, 592, 607), (609, 590, 588, 611), (611, 588, 574, 619), (607, 592, 590, 609), (620, 573, 575, 618), (610, 589, 591, 608), (624, 569, 571, 622), (447, 614, 615, 423), (614, 613, 616, 615), (613, 612, 617, 616), (621, 572, 570, 623), (618, 575, 589, 610), (622, 571, 573, 620), (495, 620, 618, 511), (516, 611, 619, 501), (531, 609, 611, 516), (440, 602, 603, 441), (602, 601, 604, 603), (601, 600, 605, 604), (543, 608, 606, 559), (511, 618, 610, 527), (560, 599, 607, 546), (441, 603, 594, 442), (603, 604, 595, 594), (604, 605, 596, 595), (463, 624, 622, 479), (455, 625, 626, 440), (546, 607, 609, 531), (470, 623, 625, 455), (486, 621, 623, 470), (527, 610, 608, 543), (442, 594, 585, 443), (594, 595, 586, 585), (595, 596, 587, 586), (443, 585, 582, 444), (585, 586, 583, 582), (586, 587, 584, 583), (444, 582, 579, 445), (582, 583, 580, 579), (583, 584, 581, 580), (445, 579, 576, 446), (579, 580, 577, 576), (580, 581, 578, 577), (501, 619, 621, 486), (479, 622, 620, 495), (440, 626, 598, 602), (446, 576, 614, 447), (576, 577, 613, 614), (577, 578, 612, 613), (639, 627, 715, 729), (640, 628, 627, 639), (641, 629, 628, 640), (642, 630, 629, 641), (643, 631, 630, 642), (644, 632, 631, 643), (646, 634, 633, 645), (647, 635, 634, 646), (648, 636, 635, 647), (649, 637, 636, 648), (650, 638, 637, 649), (742, 728, 638, 650), (651, 743, 757, 663), (652, 651, 663, 664), (653, 652, 664, 665), (654, 653, 665, 666), (655, 654, 666, 667), (656, 655, 667, 668), (658, 657, 669, 670), (659, 658, 670, 671), (660, 659, 671, 672), (661, 660, 672, 673), (662, 661, 673, 674), (756, 662, 674, 770), (630, 631, 667, 666), (631, 632, 668, 667), (633, 634, 670, 669), (634, 635, 671, 670), (635, 636, 672, 671), (639, 729, 743, 651), (636, 637, 673, 672), (640, 639, 651, 652), (637, 638, 674, 673), (641, 640, 652, 653), (638, 728, 770, 674), (642, 641, 653, 654), (643, 642, 654, 655), (644, 643, 655, 656), (646, 645, 657, 658), (647, 646, 658, 659), (648, 647, 659, 660), (649, 648, 660, 661), (715, 627, 663, 757), (650, 649, 661, 662), (627, 628, 664, 663), (742, 650, 662, 756), (628, 629, 665, 664), (629, 630, 666, 665), (680, 676, 675, 679), (681, 677, 676, 680), (682, 678, 677, 681), (684, 683, 687, 688), (685, 684, 688, 689), (686, 685, 689, 690), (675, 676, 688, 687), (676, 677, 689, 688), (682, 681, 685, 686), (680, 679, 683, 684), (681, 680, 684, 685), (677, 678, 690, 689), (697, 692, 691, 698), (699, 693, 692, 697), (698, 691, 696, 700), (702, 695, 694, 701), (700, 696, 695, 702), (703, 704, 710, 709), (705, 703, 709, 711), (704, 706, 712, 710), (708, 707, 713, 714), (706, 708, 714, 712), (691, 692, 709, 710), (692, 693, 711, 709), (698, 700, 706, 704), (702, 701, 707, 708), (700, 702, 708, 706), (697, 698, 704, 703), (699, 697, 703, 705), (696, 691, 710, 712), (694, 695, 714, 713), (695, 696, 712, 714), (668, 632, 675, 687), (644, 656, 683, 679), (656, 668, 687, 683), (644, 679, 675, 632), (686, 690, 713, 707), (682, 701, 694, 678), (682, 686, 707, 701), (690, 678, 694, 713), (657, 705, 711, 669), (645, 633, 693, 699), (669, 711, 693, 633), (645, 699, 705, 657), (730, 729, 715, 716), (731, 730, 716, 717), (732, 731, 717, 718), (733, 732, 718, 719), (734, 733, 719, 720), (735, 734, 720, 721), (737, 736, 722, 723), (738, 737, 723, 724), (739, 738, 724, 725), (740, 739, 725, 726), (741, 740, 726, 727), (742, 741, 727, 728), (744, 758, 757, 743), (745, 759, 758, 744), (746, 760, 759, 745), (747, 761, 760, 746), (748, 762, 761, 747), (749, 763, 762, 748), (751, 765, 764, 750), (752, 766, 765, 751), (753, 767, 766, 752), (754, 768, 767, 753), (755, 769, 768, 754), (756, 770, 769, 755), (719, 761, 762, 720), (720, 762, 763, 721), (722, 764, 765, 723), (723, 765, 766, 724), (724, 766, 767, 725), (730, 744, 743, 729), (725, 767, 768, 726), (731, 745, 744, 730), (726, 768, 769, 727), (732, 746, 745, 731), (727, 769, 770, 728), (733, 747, 746, 732), (734, 748, 747, 733), (735, 749, 748, 734), (737, 751, 750, 736), (738, 752, 751, 737), (739, 753, 752, 738), (740, 754, 753, 739), (715, 757, 758, 716), (741, 755, 754, 740), (716, 758, 759, 717), (742, 756, 755, 741), (717, 759, 760, 718), (718, 760, 761, 719), (776, 775, 771, 772), (777, 776, 772, 773), (778, 777, 773, 774), (780, 784, 783, 779), (781, 785, 784, 780), (782, 786, 785, 781), (771, 783, 784, 772), (772, 784, 785, 773), (778, 782, 781, 777), (776, 780, 779, 775), (777, 781, 780, 776), (773, 785, 786, 774), (793, 794, 787, 788), (795, 793, 788, 789), (794, 796, 792, 787), (798, 797, 790, 791), (796, 798, 791, 792), (799, 805, 806, 800), (801, 807, 805, 799), (800, 806, 808, 802), (804, 810, 809, 803), (802, 808, 810, 804), (787, 806, 805, 788), (788, 805, 807, 789), (794, 800, 802, 796), (798, 804, 803, 797), (796, 802, 804, 798), (793, 799, 800, 794), (795, 801, 799, 793), (792, 808, 806, 787), (790, 809, 810, 791), (791, 810, 808, 792), (763, 783, 771, 721), (735, 775, 779, 749), (749, 779, 783, 763), (735, 721, 771, 775), (782, 803, 809, 786), (778, 774, 790, 797), (778, 797, 803, 782), (786, 809, 790, 774), (750, 764, 807, 801), (736, 795, 789, 722), (764, 722, 789, 807), (736, 750, 801, 795)])
me_cylinder_002.use_remesh_preserve_volume = False
me_cylinder_002.use_remesh_preserve_attributes = False
me_cylinder_002.use_mirror_vertex_groups = False
me_cylinder_002.update()

# ---- objects
ob_dude = bpy.data.objects.new('Dude', me_cylinder_000)
ob_sails = bpy.data.objects.new('Sails', me_cylinder_005)
ob_ship = bpy.data.objects.new('Ship', me_cylinder_002)

# ---- transforms, parenting, visibility, modifiers, constraints
ob_dude.location = (0.0, 0.0, 0.0)
ob_dude.rotation_euler = (1.571, 0.0, 0.0)
ob_dude.lineart.crease_threshold = 0.0
ob_sails.location = (0.0, 0.0, 0.0)
ob_sails.rotation_euler = (1.571, 0.0, 0.0)
ob_sails.lineart.crease_threshold = 0.0
ob_ship.location = (0.0, 0.0, 0.0)
ob_ship.rotation_euler = (1.571, 0.0, 0.0)
ob_ship.lineart.crease_threshold = 0.0

# ---- collection membership
col_collection_1.objects.link(ob_dude)
col_collection_1.objects.link(ob_sails)
col_collection_1.objects.link(ob_ship)

# ---- scene / render settings (as saved in the file)
scene.frame_start = 1; scene.frame_end = 250; scene.frame_set(1)
scene.render.engine = 'BLENDER_EEVEE_NEXT'
scene.render.resolution_percentage = 50
scene.render.dither_intensity = 0.0
scene.cycles.use_denoising = False
scene.cycles.samples = 128
scene.cycles.sampling_pattern = 'TABULATED_SOBOL'
scene.cycles.light_sampling_threshold = 0.0
scene.cycles.use_adaptive_sampling = False
scene.cycles.use_light_tree = False
scene.cycles.blur_glossy = 0.0
scene.cycles.sample_clamp_indirect = 0.0
scene.view_settings.view_transform = 'Standard'
bpy.context.view_layer.update()

# ---- added for rendering (the .blend has no active camera and no usable light): camera, sun
cam_auto = bpy.data.cameras.new('AutoCamera')
cam_auto.lens = 50.0
cam_auto.sensor_width = 36.0
cam_auto.clip_end = 1000.0
ob_auto_camera = bpy.data.objects.new('AutoCamera', cam_auto)
scene.collection.objects.link(ob_auto_camera)
ob_auto_camera.location = (0.751944, -0.901987, 0.875292)
ob_auto_camera.rotation_euler = (1.09748, -7.21219e-08, 0.694738)
scene.camera = ob_auto_camera
light_auto_sun = bpy.data.lights.new('AutoSun', 'SUN')
light_auto_sun.energy = 3.0
light_auto_sun.angle = 0.0523599
ob_auto_sun = bpy.data.objects.new('AutoSun', light_auto_sun)
scene.collection.objects.link(ob_auto_sun)
ob_auto_sun.rotation_euler = (0.872665, 0.174533, 0.523599)
bpy.context.view_layer.update()
